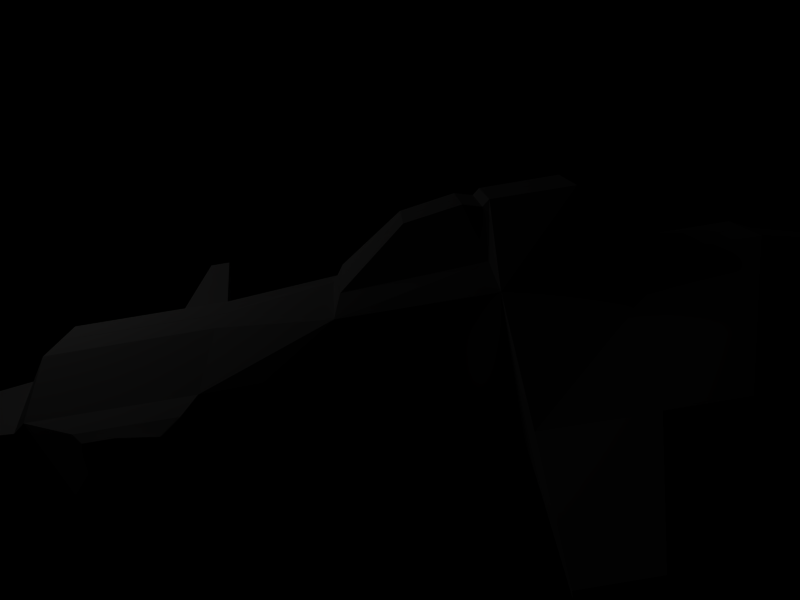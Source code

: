 # Source: sfighter.blend  (saved by Blender 2.42.2; exported with 4.5.12 LTS)
import bpy
from mathutils import Matrix  # noqa: F401  (used for matrix-valued properties, if any)

bpy.ops.wm.read_factory_settings(use_empty=True)
scene = bpy.context.scene
scene.name = 'Scene'

# ---- collections
col_collection_1 = bpy.data.collections.new('Collection 1'); scene.collection.children.link(col_collection_1)

# ---- materials (node trees are filled in below, after node groups)
mat_material_001 = bpy.data.materials.new('Material.001')
mat_material_001.alpha_threshold = 0.0
mat_material_001.diffuse_color = (0.81, 0.8, 0.8, 1.0)
mat_material_001.roughness = 0.5
mat_material_001.line_color = (0.0, 0.0, 0.0, 1.0)

# ---- material node trees

# ---- world
world_world = bpy.data.worlds.new('World'); scene.world = world_world
world_world.color = (0.0, 0.0, 0.0)
world_world.use_sun_shadow = False
world_world.sun_shadow_jitter_overblur = 0.0
world_world.cycles.sampling_method = 'MANUAL'
world_world.cycles.sample_map_resolution = 256

# ---- cameras
cam_camera_002 = bpy.data.cameras.new('Camera.002')
cam_camera_002.passepartout_alpha = 0.2
cam_camera_002.clip_end = 100.0
cam_camera_002.lens = 35.0
cam_camera_002.show_passepartout = False
cam_camera_002.show_safe_areas = True
cam_camera_002.dof.focus_distance = 0.0
cam_camera_002.dof.aperture_fstop = 128.0
cam_camera_001 = bpy.data.cameras.new('Camera.001')
cam_camera_001.passepartout_alpha = 0.2
cam_camera_001.clip_end = 100.0
cam_camera_001.lens = 35.0
cam_camera_001.show_passepartout = False
cam_camera_001.show_safe_areas = True
cam_camera_001.dof.focus_distance = 0.0
cam_camera_001.dof.aperture_fstop = 128.0
cam_camera = bpy.data.cameras.new('Camera')
cam_camera.passepartout_alpha = 0.2
cam_camera.clip_end = 100.0
cam_camera.lens = 35.0
cam_camera.ortho_scale = 7.314
cam_camera.show_passepartout = False
cam_camera.show_safe_areas = True
cam_camera.dof.focus_distance = 0.0
cam_camera.dof.aperture_fstop = 128.0

# ---- lights
light_spot = bpy.data.lights.new('Spot', 'POINT')
light_spot.transmission_factor = 0.0
light_spot.cutoff_distance = 30.0
light_spot.energy = 100.0
light_spot.shadow_buffer_clip_start = 1.001
light_spot.shadow_soft_size = 1.0
light_spot.shadow_maximum_resolution = 0.006
light_spot.use_absolute_resolution = True
light_spot.cycles.use_multiple_importance_sampling = False

# ---- meshes
me_cube = bpy.data.meshes.new('Cube')
me_cube.from_pydata([(1.0, -0.0009787, -1.0), (1.0, -1.0, -0.6019), (-1.0, -1.0, -0.6019), (-1.0, -0.0009783, -1.0), (1.0, -1.0, 1.0), (-1.0, -1.0, 1.0), (-1.0, -0.0009787, 1.176), (-2.494, -0.5699, 1.0), (-2.494, -0.000978, 1.0), (-2.494, -0.0009776, -1.0), (-2.494, -0.5699, -1.0), (-4.651, -0.5699, -1.0), (-4.651, -0.0009769, -1.0), (-4.651, -0.5699, 1.0), (-4.651, -0.0009772, 1.0), (3.401, -0.0009806, 1.0), (3.401, -0.4591, 1.0), (3.401, -0.4591, -0.457), (3.401, -0.0009801, -0.457), (2.391, -2.268, -1.0), (2.391, -2.268, -0.207), (1.0, -2.268, -1.0), (1.0, -2.268, -0.2071), (2.147, -0.0009806, 2.007), (1.074, -0.0009792, 2.007), (2.147, -0.4591, 2.007), (1.074, -0.4299, 2.007), (0.939, -0.6825, 1.307), (0.939, -0.0009787, 1.307), (0.8924, -3.977, -0.9916), (0.8924, -3.977, -0.8966), (1.749, -3.977, -0.8966), (1.749, -3.977, -0.9916), (-4.322, -1.519, -0.5461), (-4.633, -1.519, 0.5461), (-2.628, -1.519, 0.5461), (-2.628, -1.519, -0.5461), (-1.897, -1.419, -0.1216), (-1.897, -1.419, 0.5198), (-2.734, -1.986, 0.514), (-2.734, -2.32, -0.03619), (-3.916, -2.32, -0.03619), (-3.916, -1.986, 0.514), (-3.717, -2.317, 0.1851), (-3.717, -2.181, 0.4092), (-2.932, -2.181, 0.4092), (-2.932, -2.317, 0.1851), (-2.952, -3.23, 0.9414), (-2.952, -3.284, 0.8534), (-3.26, -3.284, 0.8534), (-3.26, -3.23, 0.9414), (4.658, 0.005691, -0.4442), (4.633, 0.005691, 0.9089), (4.393, 0.005691, 1.0), (4.393, 0.005692, -0.457), (4.393, -0.4524, -0.457), (3.383, -2.261, -1.0), (3.383, -2.261, -0.207), (4.393, -0.4524, 1.0), (4.633, -0.2401, 0.9089), (4.658, -0.2401, -0.4442), (-5.056, -1.014, 0.2306), (-4.648, -1.014, -0.6269), (-5.056, 0.002367, 0.2306), (-4.648, 0.002368, -0.6269), (-6.866, -0.5618, -0.1133), (-6.866, 0.002368, -0.1133), (-6.866, -0.5618, 0.1406), (-6.866, 0.002367, 0.1406), (0.9797, -0.0009791, 1.929), (0.9797, -0.4299, 1.929), (0.7392, -0.0009789, 1.996), (-0.003492, -0.0009786, 1.88), (0.7392, -0.4299, 1.996), (-0.003492, -0.4183, 1.88), (-0.8932, -0.6933, 1.219), (-0.8992, -0.0009786, 1.22), (5.718, 0.005687, 0.0207), (5.718, -0.1001, 0.0207), (5.718, -0.1001, 0.6504), (5.718, 0.005686, 0.6504)], [(8, 9)], [(0, 1, 2, 3), (1, 4, 5, 2), (5, 6, 8, 7), (3, 2, 10, 9), (9, 10, 11, 12), (7, 8, 14, 13), (1, 0, 18, 17), (1, 17, 19, 21), (16, 4, 22, 20), (4, 1, 21, 22), (16, 15, 23, 25), (4, 16, 25, 26), (24, 26, 25, 23), (22, 21, 29, 30), (20, 22, 30, 31), (21, 19, 32, 29), (19, 20, 31, 32), (30, 29, 32, 31), (7, 13, 34, 35), (11, 10, 36, 33), (10, 2, 37, 36), (5, 7, 35, 38), (2, 5, 38, 37), (37, 38, 35, 36), (36, 35, 39, 40), (33, 36, 40, 41), (35, 34, 42, 39), (34, 33, 41, 42), (42, 41, 43, 44), (39, 42, 44, 45), (41, 40, 46, 43), (40, 39, 45, 46), (46, 45, 47, 48), (43, 46, 48, 49), (45, 44, 50, 47), (44, 43, 49, 50), (48, 47, 50, 49), (19, 17, 55, 56), (20, 19, 56, 57), (16, 20, 57, 58), (17, 18, 54, 55), (15, 16, 58, 53), (53, 58, 59, 52), (58, 55, 60, 59), (55, 54, 51, 60), (55, 58, 57, 56), (34, 13, 61), (33, 34, 61, 62), (11, 33, 62), (13, 14, 63, 61), (12, 11, 62, 64), (64, 62, 65, 66), (62, 61, 67, 65), (61, 63, 68, 67), (65, 67, 68, 66), (5, 4, 27), (4, 26, 27), (26, 24, 69, 70), (27, 26, 70), (27, 70, 73, 74), (70, 69, 71, 73), (6, 5, 75), (71, 72, 74, 73), (5, 27, 75), (6, 76, 28), (75, 76, 6), (75, 74, 72, 76), (74, 75, 27), (60, 51, 77, 78), (59, 60, 78, 79), (52, 59, 79, 80), (77, 80, 79, 78)])
_uv = me_cube.uv_layers.new(name='UVMap')
_uv.uv.foreach_set('vector', [0.6948, 0.01727, 0.6948, 0.08324, 0.5627, 0.08324, 0.5627, 0.01727, 0.7069, 0.5574, 0.7078, 0.7052, 0.5232, 0.7064, 0.5223, 0.5586, 0.6932, 0.4271, 0.6932, 0.5251, 0.5466, 0.5251, 0.5466, 0.4693, 0.5627, 0.01727, 0.5627, 0.08324, 0.464, 0.05484, 0.464, 0.01727, 0.464, 0.01727, 0.464, 0.05484, 0.3216, 0.05484, 0.3216, 0.01727, 0.5466, 0.4693, 0.5466, 0.5251, 0.335, 0.5251, 0.335, 0.4693, 0.6948, 0.08324, 0.6948, 0.01727, 0.8533, 0.01727, 0.8533, 0.04752, 0.6948, 0.08324, 0.8533, 0.04752, 0.7866, 0.167, 0.6948, 0.167, 0.2936, 0.9344, 0.02039, 0.8728, 0.02039, 0.7285, 0.1786, 0.7285, 0.7078, 0.7052, 0.7069, 0.5574, 0.8237, 0.5199, 0.8241, 0.5931, 0.2936, 0.9344, 0.2936, 0.9865, 0.151, 0.9865, 0.151, 0.9344, 0.02039, 0.8728, 0.2936, 0.9344, 0.151, 0.9344, 0.02879, 0.9377, 0.02879, 0.9865, 0.02879, 0.9377, 0.151, 0.9344, 0.151, 0.9865, 0.8241, 0.5931, 0.8237, 0.5199, 0.9816, 0.5078, 0.9818, 0.5284, 0.1786, 0.7285, 0.02039, 0.7285, 0.008145, 0.5341, 0.1056, 0.5341, 0.6948, 0.167, 0.7866, 0.167, 0.7442, 0.2798, 0.6876, 0.2798, 0.2161, 0.1469, 0.2163, 0.2258, 0.03459, 0.1578, 0.03541, 0.1341, 0.6876, 0.2798, 0.6876, 0.2798, 0.7442, 0.2798, 0.7442, 0.2798, 0.5466, 0.4693, 0.335, 0.4693, 0.3368, 0.3761, 0.5335, 0.3761, 0.3216, 0.05484, 0.464, 0.05484, 0.4552, 0.1175, 0.3228, 0.1175, 0.464, 0.05484, 0.5627, 0.08324, 0.5034, 0.1109, 0.4552, 0.1175, 0.6932, 0.4271, 0.5466, 0.4693, 0.5335, 0.3761, 0.6052, 0.3859, 0.5223, 0.5586, 0.5232, 0.7064, 0.4315, 0.6627, 0.4311, 0.6035, 0.4311, 0.6035, 0.4315, 0.6627, 0.3635, 0.6655, 0.3628, 0.5647, 0.3628, 0.5647, 0.3635, 0.6655, 0.3193, 0.6631, 0.2886, 0.6122, 0.4946, 0.7312, 0.6483, 0.7312, 0.6402, 0.804, 0.5496, 0.804, 0.423, 0.9402, 0.6041, 0.9402, 0.5394, 0.8979, 0.4326, 0.8979, 0.1592, 0.3335, 0.1592, 0.2209, 0.2418, 0.2735, 0.2073, 0.3302, 0.2073, 0.3302, 0.2418, 0.2735, 0.2415, 0.2963, 0.2274, 0.3194, 0.4326, 0.8979, 0.5394, 0.8979, 0.5214, 0.878, 0.4505, 0.878, 0.5496, 0.804, 0.6402, 0.804, 0.625, 0.8209, 0.5648, 0.8209, 0.2886, 0.6122, 0.3193, 0.6631, 0.2922, 0.6589, 0.2797, 0.6382, 0.2797, 0.6382, 0.2922, 0.6589, 0.1951, 0.7078, 0.1876, 0.6956, 0.5648, 0.8209, 0.625, 0.8209, 0.6234, 0.911, 0.5998, 0.911, 0.4505, 0.878, 0.5214, 0.878, 0.4802, 0.7717, 0.4523, 0.7717, 0.2274, 0.3194, 0.2415, 0.2963, 0.3411, 0.3652, 0.3356, 0.3743, 0.6234, 0.911, 0.6234, 0.9189, 0.5998, 0.9189, 0.5998, 0.911, 0.7866, 0.167, 0.8533, 0.04752, 0.9188, 0.04708, 0.8521, 0.1665, 0.2163, 0.2258, 0.2161, 0.1469, 0.3148, 0.1466, 0.315, 0.2255, 0.2936, 0.9344, 0.1786, 0.7285, 0.2915, 0.7293, 0.4065, 0.9351, 0.8533, 0.04752, 0.8533, 0.01727, 0.9188, 0.01683, 0.9188, 0.04708, 0.2936, 0.9865, 0.2936, 0.9344, 0.4065, 0.9351, 0.4065, 0.9873, 0.4065, 0.9873, 0.4065, 0.9351, 0.4338, 0.9593, 0.4338, 0.9873, 0.5215, 0.3448, 0.521, 0.1999, 0.5529, 0.226, 0.5533, 0.3185, 0.9188, 0.04708, 0.9188, 0.01683, 0.9347, 0.01683, 0.9347, 0.03306, 0.521, 0.1999, 0.5215, 0.3448, 0.315, 0.2255, 0.3148, 0.1466, 0.3368, 0.3761, 0.335, 0.4693, 0.2952, 0.4257, 0.1592, 0.2209, 0.1592, 0.3335, 0.1071, 0.301, 0.1071, 0.2126, 0.06136, 0.1741, 0.1592, 0.2209, 0.1071, 0.2126, 0.335, 0.4693, 0.335, 0.5251, 0.2952, 0.5254, 0.2952, 0.4257, 0.002701, 0.1741, 0.06136, 0.1741, 0.1071, 0.2126, 0.002356, 0.2126, 0.3218, 0.01705, 0.3218, 0.08413, 0.1753, 0.05431, 0.1753, 0.01705, 0.1071, 0.2126, 0.1071, 0.301, 0.06053, 0.2917, 0.06053, 0.2655, 0.2952, 0.4257, 0.2952, 0.5254, 0.1177, 0.5254, 0.1177, 0.4701, 0.7735, 0.3536, 0.7735, 0.3897, 0.6933, 0.3897, 0.6933, 0.3536, 0.6932, 0.4271, 0.8895, 0.4271, 0.8835, 0.4582, 0.02039, 0.8728, 0.02879, 0.9377, 0.01345, 0.9089, 0.02879, 0.9377, 0.02879, 0.9865, 0.01384, 0.9865, 0.01384, 0.9377, 0.01345, 0.9089, 0.02879, 0.9377, 0.01384, 0.9377, 0.9641, 0.7914, 0.9749, 0.8881, 0.9404, 0.8988, 0.8321, 0.8889, 0.988, 0.9179, 0.988, 0.9902, 0.9475, 0.9902, 0.9475, 0.9179, 0.6932, 0.5251, 0.6932, 0.4271, 0.7037, 0.4572, 0.9475, 0.9902, 0.8224, 0.9902, 0.8224, 0.9198, 0.9475, 0.9179, 0.6932, 0.4271, 0.8835, 0.4582, 0.7037, 0.4572, 0.0, 1.0, 0.002221, 0.9955, 0.03632, 1.0, 0.7037, 0.4572, 0.7031, 0.5251, 0.6932, 0.5251, 0.6725, 0.8735, 0.8224, 0.9198, 0.8224, 0.9902, 0.6715, 0.9902, 0.8321, 0.8889, 0.6988, 0.7914, 0.9641, 0.7914, 0.9347, 0.03306, 0.9347, 0.01683, 0.9817, 0.01683, 0.9817, 0.02381, 0.5533, 0.3185, 0.5529, 0.226, 0.6252, 0.2514, 0.6254, 0.2925, 0.4338, 0.9873, 0.4338, 0.9593, 0.5148, 0.9752, 0.5148, 0.9873, 0.9817, 0.01683, 0.9817, 0.01683, 0.9817, 0.02381, 0.9817, 0.02381])
_ca = me_cube.color_attributes.new('Col', 'BYTE_COLOR', 'CORNER')
_ca.data.foreach_set('color', [1.0, 1.0, 1.0, 1.0, 1.0, 1.0, 1.0, 1.0, 1.0, 1.0, 1.0, 1.0, 1.0, 1.0, 1.0, 1.0, 1.0, 1.0, 1.0, 1.0, 1.0, 1.0, 1.0, 1.0, 1.0, 1.0, 1.0, 1.0, 1.0, 1.0, 1.0, 1.0, 1.0, 1.0, 1.0, 1.0, 1.0, 1.0, 1.0, 1.0, 1.0, 1.0, 1.0, 1.0, 1.0, 1.0, 1.0, 1.0, 1.0, 1.0, 1.0, 1.0, 1.0, 1.0, 1.0, 1.0, 1.0, 1.0, 1.0, 1.0, 1.0, 1.0, 1.0, 1.0, 1.0, 1.0, 1.0, 1.0, 1.0, 1.0, 1.0, 1.0, 1.0, 1.0, 1.0, 1.0, 1.0, 1.0, 1.0, 1.0, 1.0, 1.0, 1.0, 1.0, 1.0, 1.0, 1.0, 1.0, 1.0, 1.0, 1.0, 1.0, 1.0, 1.0, 1.0, 1.0, 1.0, 1.0, 1.0, 1.0, 1.0, 1.0, 1.0, 1.0, 1.0, 1.0, 1.0, 1.0, 1.0, 1.0, 1.0, 1.0, 1.0, 1.0, 1.0, 1.0, 1.0, 1.0, 1.0, 1.0, 1.0, 1.0, 1.0, 1.0, 1.0, 1.0, 1.0, 1.0, 1.0, 1.0, 1.0, 1.0, 1.0, 1.0, 1.0, 1.0, 1.0, 1.0, 1.0, 1.0, 1.0, 1.0, 1.0, 1.0, 1.0, 1.0, 1.0, 1.0, 1.0, 1.0, 1.0, 1.0, 1.0, 1.0, 1.0, 1.0, 1.0, 1.0, 1.0, 1.0, 1.0, 1.0, 1.0, 1.0, 1.0, 1.0, 1.0, 1.0, 1.0, 1.0, 1.0, 1.0, 1.0, 1.0, 1.0, 1.0, 1.0, 1.0, 1.0, 1.0, 1.0, 1.0, 1.0, 1.0, 1.0, 1.0, 1.0, 1.0, 1.0, 1.0, 1.0, 1.0, 1.0, 1.0, 1.0, 1.0, 1.0, 1.0, 1.0, 1.0, 1.0, 1.0, 1.0, 1.0, 1.0, 1.0, 1.0, 1.0, 1.0, 1.0, 1.0, 1.0, 1.0, 1.0, 1.0, 1.0, 1.0, 1.0, 1.0, 1.0, 1.0, 1.0, 1.0, 1.0, 1.0, 1.0, 1.0, 1.0, 1.0, 1.0, 1.0, 1.0, 1.0, 1.0, 1.0, 1.0, 1.0, 1.0, 1.0, 1.0, 1.0, 1.0, 1.0, 1.0, 1.0, 1.0, 1.0, 1.0, 1.0, 1.0, 1.0, 1.0, 1.0, 1.0, 1.0, 1.0, 1.0, 1.0, 1.0, 1.0, 1.0, 1.0, 1.0, 1.0, 1.0, 1.0, 1.0, 1.0, 1.0, 1.0, 1.0, 1.0, 1.0, 1.0, 1.0, 1.0, 1.0, 1.0, 1.0, 1.0, 1.0, 1.0, 1.0, 1.0, 1.0, 1.0, 1.0, 1.0, 1.0, 1.0, 1.0, 1.0, 1.0, 1.0, 1.0, 1.0, 1.0, 1.0, 1.0, 1.0, 1.0, 1.0, 1.0, 1.0, 1.0, 1.0, 1.0, 1.0, 1.0, 1.0, 1.0, 1.0, 1.0, 1.0, 1.0, 1.0, 1.0, 1.0, 1.0, 1.0, 1.0, 1.0, 1.0, 1.0, 1.0, 1.0, 1.0, 1.0, 1.0, 1.0, 1.0, 1.0, 1.0, 1.0, 1.0, 1.0, 1.0, 1.0, 1.0, 1.0, 1.0, 1.0, 1.0, 1.0, 1.0, 1.0, 1.0, 1.0, 1.0, 1.0, 1.0, 1.0, 1.0, 1.0, 1.0, 1.0, 1.0, 1.0, 1.0, 1.0, 1.0, 1.0, 1.0, 1.0, 1.0, 1.0, 1.0, 1.0, 1.0, 1.0, 1.0, 1.0, 1.0, 1.0, 1.0, 1.0, 1.0, 1.0, 1.0, 1.0, 1.0, 1.0, 1.0, 1.0, 1.0, 1.0, 1.0, 1.0, 1.0, 1.0, 1.0, 1.0, 1.0, 1.0, 1.0, 1.0, 1.0, 1.0, 1.0, 1.0, 1.0, 1.0, 1.0, 1.0, 1.0, 1.0, 1.0, 1.0, 1.0, 1.0, 1.0, 1.0, 1.0, 1.0, 1.0, 1.0, 1.0, 1.0, 1.0, 1.0, 1.0, 1.0, 1.0, 1.0, 1.0, 1.0, 1.0, 1.0, 1.0, 1.0, 1.0, 1.0, 1.0, 1.0, 1.0, 1.0, 1.0, 1.0, 1.0, 1.0, 1.0, 1.0, 1.0, 1.0, 1.0, 1.0, 1.0, 1.0, 1.0, 1.0, 1.0, 1.0, 1.0, 1.0, 1.0, 1.0, 1.0, 1.0, 1.0, 1.0, 1.0, 1.0, 1.0, 1.0, 1.0, 1.0, 1.0, 1.0, 1.0, 1.0, 1.0, 1.0, 1.0, 1.0, 1.0, 1.0, 1.0, 1.0, 1.0, 1.0, 1.0, 1.0, 1.0, 1.0, 1.0, 1.0, 1.0, 1.0, 1.0, 1.0, 1.0, 1.0, 1.0, 1.0, 1.0, 1.0, 1.0, 1.0, 1.0, 1.0, 1.0, 1.0, 1.0, 1.0, 1.0, 1.0, 1.0, 1.0, 1.0, 1.0, 1.0, 1.0, 1.0, 1.0, 1.0, 1.0, 1.0, 1.0, 1.0, 1.0, 1.0, 1.0, 1.0, 1.0, 1.0, 1.0, 1.0, 1.0, 1.0, 1.0, 1.0, 1.0, 1.0, 1.0, 1.0, 1.0, 1.0, 1.0, 1.0, 1.0, 1.0, 1.0, 1.0, 1.0, 1.0, 1.0, 1.0, 1.0, 1.0, 1.0, 1.0, 1.0, 1.0, 1.0, 1.0, 1.0, 1.0, 1.0, 1.0, 1.0, 1.0, 1.0, 1.0, 1.0, 1.0, 1.0, 1.0, 1.0, 1.0, 1.0, 1.0, 1.0, 1.0, 1.0, 1.0, 1.0, 1.0, 1.0, 1.0, 1.0, 1.0, 1.0, 1.0, 1.0, 1.0, 1.0, 1.0, 1.0, 1.0, 1.0, 1.0, 1.0, 1.0, 1.0, 1.0, 1.0, 1.0, 1.0, 1.0, 1.0, 1.0, 1.0, 1.0, 1.0, 1.0, 1.0, 1.0, 1.0, 1.0, 1.0, 1.0, 1.0, 1.0, 1.0, 1.0, 1.0, 1.0, 1.0, 1.0, 1.0, 1.0, 1.0, 1.0, 1.0, 1.0, 1.0, 1.0, 1.0, 1.0, 1.0, 1.0, 1.0, 1.0, 1.0, 1.0, 1.0, 1.0, 1.0, 1.0, 1.0, 1.0, 1.0, 1.0, 1.0, 1.0, 1.0, 1.0, 1.0, 1.0, 1.0, 1.0, 1.0, 1.0, 1.0, 1.0, 1.0, 1.0, 1.0, 1.0, 1.0, 1.0, 1.0, 1.0, 1.0, 1.0, 1.0, 1.0, 1.0, 1.0, 1.0, 1.0, 1.0, 1.0, 1.0, 1.0, 1.0, 1.0, 1.0, 1.0, 1.0, 1.0, 1.0, 1.0, 1.0, 1.0, 1.0, 1.0, 1.0, 1.0, 1.0, 1.0, 1.0, 1.0, 1.0, 1.0, 1.0, 1.0, 1.0, 1.0, 1.0, 1.0, 1.0, 1.0, 1.0, 1.0, 1.0, 1.0, 1.0, 1.0, 1.0, 1.0, 1.0, 1.0, 1.0, 1.0, 1.0, 1.0, 1.0, 1.0, 1.0, 1.0, 1.0, 1.0, 1.0, 1.0, 1.0, 1.0, 1.0, 1.0, 1.0, 1.0, 1.0, 1.0, 1.0, 1.0, 1.0, 1.0, 1.0, 1.0, 1.0, 1.0, 1.0, 1.0, 1.0, 1.0, 1.0, 1.0, 1.0, 1.0, 1.0, 1.0, 1.0, 1.0, 1.0, 1.0, 1.0, 1.0, 1.0, 1.0, 1.0, 1.0, 1.0, 1.0, 1.0, 1.0, 1.0, 1.0, 1.0, 1.0, 1.0, 1.0, 1.0, 1.0, 1.0, 1.0, 1.0, 1.0, 1.0, 1.0, 1.0, 1.0, 1.0, 1.0, 1.0, 1.0, 1.0, 1.0, 1.0, 1.0, 1.0, 1.0, 1.0, 1.0, 1.0, 1.0, 1.0, 1.0, 1.0, 1.0, 1.0, 1.0, 1.0, 1.0, 1.0, 1.0, 1.0, 1.0, 1.0, 1.0, 1.0, 1.0, 1.0, 1.0, 1.0, 1.0, 1.0, 1.0, 1.0, 1.0, 1.0, 1.0, 1.0, 1.0, 1.0, 1.0, 1.0, 1.0, 1.0, 1.0, 1.0, 1.0, 1.0, 1.0, 1.0, 1.0, 1.0, 1.0, 1.0, 1.0, 1.0, 1.0, 1.0, 1.0, 1.0, 1.0, 1.0, 1.0, 1.0, 1.0, 1.0, 1.0, 1.0, 1.0, 1.0, 1.0, 1.0, 1.0, 1.0, 1.0, 1.0, 1.0, 1.0, 1.0, 1.0, 1.0, 1.0, 1.0, 1.0, 1.0, 1.0, 1.0, 1.0, 1.0, 1.0, 1.0, 1.0, 1.0, 1.0, 1.0, 1.0, 1.0, 1.0, 1.0, 1.0, 1.0, 1.0, 1.0, 1.0, 1.0, 1.0, 1.0, 1.0, 1.0, 1.0, 1.0, 1.0, 1.0, 1.0, 1.0, 1.0, 1.0, 1.0, 1.0, 1.0, 1.0, 1.0, 1.0, 1.0, 1.0, 1.0, 1.0, 1.0, 1.0, 1.0, 1.0, 1.0, 1.0, 1.0, 1.0, 1.0, 1.0, 1.0, 1.0, 1.0, 1.0, 1.0, 1.0, 1.0, 1.0, 1.0, 1.0, 1.0, 1.0, 1.0, 1.0, 1.0, 1.0, 1.0, 1.0, 1.0, 1.0, 1.0, 1.0, 1.0, 1.0, 1.0, 1.0, 1.0, 1.0, 1.0, 1.0, 1.0, 1.0, 1.0, 1.0, 1.0, 1.0, 1.0, 1.0, 1.0, 1.0, 1.0, 1.0, 1.0, 1.0, 1.0, 1.0, 1.0, 1.0, 1.0, 1.0, 1.0, 1.0, 1.0, 1.0, 1.0, 1.0, 1.0, 1.0, 1.0, 1.0, 1.0, 1.0, 1.0, 1.0, 1.0, 1.0, 1.0, 1.0, 1.0, 1.0, 1.0, 1.0, 1.0, 1.0, 1.0, 1.0, 1.0, 1.0, 1.0, 1.0, 1.0, 1.0, 1.0, 1.0, 1.0, 1.0, 1.0, 1.0, 1.0, 1.0, 1.0, 1.0, 1.0, 1.0, 1.0, 1.0, 1.0, 1.0, 1.0, 1.0, 1.0, 1.0, 1.0, 1.0, 1.0, 1.0, 1.0, 1.0, 1.0, 1.0, 1.0, 1.0, 1.0, 1.0, 1.0, 1.0, 1.0, 1.0, 1.0, 1.0, 1.0, 1.0, 1.0, 1.0, 1.0, 1.0, 1.0, 1.0, 1.0, 1.0, 1.0, 1.0, 1.0, 1.0, 1.0, 1.0, 1.0, 1.0, 1.0, 1.0, 1.0, 1.0, 1.0, 1.0, 1.0, 1.0, 1.0, 1.0, 1.0, 1.0, 1.0, 1.0, 1.0, 1.0, 1.0, 1.0, 1.0, 1.0, 1.0, 1.0, 1.0, 1.0, 1.0, 1.0, 1.0, 1.0, 1.0, 1.0, 1.0, 1.0, 1.0, 1.0, 1.0, 1.0, 1.0, 1.0, 1.0, 1.0, 1.0, 1.0, 1.0, 1.0, 1.0, 1.0, 1.0, 1.0, 1.0, 1.0, 1.0, 1.0, 1.0])
me_cube.materials.append(mat_material_001)
me_cube.use_remesh_preserve_volume = False
me_cube.use_remesh_preserve_attributes = False
me_cube.use_mirror_vertex_groups = False
me_cube.update()

# ---- objects
ob_camera_002 = bpy.data.objects.new('Camera.002', cam_camera_002)
ob_camera_001 = bpy.data.objects.new('Camera.001', cam_camera_001)
ob_cube = bpy.data.objects.new('Cube', me_cube)
ob_lamp = bpy.data.objects.new('Lamp', light_spot)
ob_camera = bpy.data.objects.new('Camera', cam_camera)

# ---- transforms, parenting, visibility, modifiers, constraints
ob_camera_002.location = (-2.131, 75.38, 69.44)
ob_camera_002.rotation_euler = (0.8159, -0.09371, -3.036)
ob_camera_002.lock_rotations_4d = False
ob_camera_002.empty_display_type = 'ARROWS'
ob_camera_002.color = (0.0, 0.0, 0.0, 1.0)
ob_camera_002.lineart.crease_threshold = 0.0
ob_camera_001.location = (-0.201, -9.738, 3.827)
ob_camera_001.rotation_euler = (1.265, 0.1554, -0.04968)
ob_camera_001.lock_rotations_4d = False
ob_camera_001.empty_display_type = 'ARROWS'
ob_camera_001.color = (0.0, 0.0, 0.0, 1.0)
ob_camera_001.lineart.crease_threshold = 0.0
ob_cube.location = (0.0, 0.0, 0.0)
ob_cube.lock_rotations_4d = False
ob_cube.empty_display_type = 'ARROWS'
ob_cube.color = (0.0, 0.0, 0.0, 1.0)
ob_cube.lineart.crease_threshold = 0.0
_m = ob_cube.modifiers.new('Mirror', 'MIRROR')
_m.use_axis = (False, True, False)
_m.use_mirror_vertex_groups = False
ob_lamp.location = (-4.818, 1.005, 5.904)
ob_lamp.rotation_euler = (0.6503, 0.05522, 1.866)
ob_lamp.lock_rotations_4d = False
ob_lamp.empty_display_type = 'ARROWS'
ob_lamp.color = (0.0, 0.0, 0.0, 0.0)
ob_lamp.lineart.crease_threshold = 0.0
ob_camera.location = (13.77, -12.37, 9.62)
ob_camera.rotation_euler = (1.109, 0.01082, 0.8149)
ob_camera.lock_rotations_4d = False
ob_camera.empty_display_type = 'ARROWS'
ob_camera.color = (0.0, 0.0, 0.0, 0.0)
ob_camera.display_type = 'WIRE'
ob_camera.lineart.crease_threshold = 0.0

# ---- collection membership
col_collection_1.objects.link(ob_camera_002)
col_collection_1.objects.link(ob_camera_001)
col_collection_1.objects.link(ob_cube)
col_collection_1.objects.link(ob_lamp)
col_collection_1.objects.link(ob_camera)

# ---- scene / render settings (as saved in the file)
scene.camera = ob_camera_001
scene.frame_start = 1; scene.frame_end = 250; scene.frame_set(3)
scene.render.engine = 'BLENDER_EEVEE_NEXT'
scene.render.image_settings.file_format = 'JPEG'
scene.render.image_settings.color_mode = 'RGB'
scene.render.image_settings.compression = 90
scene.render.resolution_x = 800
scene.render.resolution_y = 600
scene.render.pixel_aspect_x = 100.0
scene.render.pixel_aspect_y = 100.0
scene.render.fps = 25
scene.render.dither_intensity = 0.0
scene.render.use_compositing = False
scene.render.use_sequencer = False
scene.render.bake_bias = 0.0
scene.render.use_stamp_time = False
scene.render.use_stamp_date = False
scene.render.use_stamp_frame = False
scene.render.use_stamp_camera = False
scene.render.use_stamp_scene = False
scene.render.use_stamp_filename = False
scene.render.use_stamp_render_time = False
scene.render.stamp_font_size = 0
scene.cycles.use_denoising = False
scene.cycles.samples = 10
scene.cycles.sampling_pattern = 'TABULATED_SOBOL'
scene.cycles.light_sampling_threshold = 0.0
scene.cycles.use_adaptive_sampling = False
scene.cycles.use_light_tree = False
scene.cycles.blur_glossy = 0.0
scene.cycles.volume_bounces = 1
scene.cycles.pixel_filter_type = 'GAUSSIAN'
scene.cycles.sample_clamp_indirect = 0.0
scene.view_settings.view_transform = 'Raw'
bpy.context.view_layer.update()
